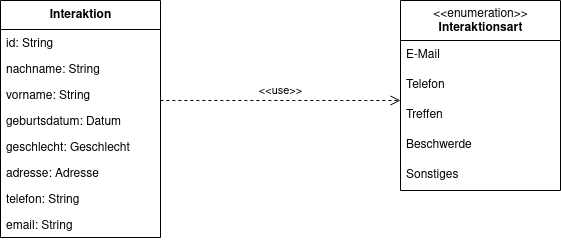

The diagram above was exported from draw.io. Its source (the exported page's mxGraphModel, read from the mxfile embedded in the PNG):
<mxGraphModel dx="1718" dy="588" grid="1" gridSize="10" guides="1" tooltips="1" connect="1" arrows="1" fold="1" page="1" pageScale="1" pageWidth="1169" pageHeight="827" math="0" shadow="0">
  <root>
    <mxCell id="0" />
    <mxCell id="1" parent="0" />
    <mxCell id="XlRuoyJqkZNGjIw-Lx1k-27" value="Interaktion" style="swimlane;fontStyle=1;align=center;verticalAlign=middle;childLayout=stackLayout;horizontal=1;startSize=29;horizontalStack=0;resizeParent=1;resizeParentMax=0;resizeLast=0;collapsible=0;marginBottom=0;html=1;" parent="1" vertex="1">
      <mxGeometry x="40" y="40" width="160" height="237" as="geometry" />
    </mxCell>
    <mxCell id="XlRuoyJqkZNGjIw-Lx1k-31" value="id: String" style="text;align=left;verticalAlign=top;spacingLeft=4;spacingRight=4;overflow=hidden;rotatable=0;points=[[0,0.5],[1,0.5]];portConstraint=eastwest;" parent="XlRuoyJqkZNGjIw-Lx1k-27" vertex="1">
      <mxGeometry y="29" width="160" height="26" as="geometry" />
    </mxCell>
    <mxCell id="XlRuoyJqkZNGjIw-Lx1k-33" value="nachname: String" style="text;align=left;verticalAlign=top;spacingLeft=4;spacingRight=4;overflow=hidden;rotatable=0;points=[[0,0.5],[1,0.5]];portConstraint=eastwest;rounded=0;shadow=0;html=0;" parent="XlRuoyJqkZNGjIw-Lx1k-27" vertex="1">
      <mxGeometry y="55" width="160" height="26" as="geometry" />
    </mxCell>
    <mxCell id="XlRuoyJqkZNGjIw-Lx1k-32" value="vorname: String" style="text;align=left;verticalAlign=top;spacingLeft=4;spacingRight=4;overflow=hidden;rotatable=0;points=[[0,0.5],[1,0.5]];portConstraint=eastwest;rounded=0;shadow=0;html=0;" parent="XlRuoyJqkZNGjIw-Lx1k-27" vertex="1">
      <mxGeometry y="81" width="160" height="26" as="geometry" />
    </mxCell>
    <mxCell id="XlRuoyJqkZNGjIw-Lx1k-35" value="geburtsdatum: Datum" style="text;align=left;verticalAlign=top;spacingLeft=4;spacingRight=4;overflow=hidden;rotatable=0;points=[[0,0.5],[1,0.5]];portConstraint=eastwest;rounded=0;shadow=0;html=0;" parent="XlRuoyJqkZNGjIw-Lx1k-27" vertex="1">
      <mxGeometry y="107" width="160" height="26" as="geometry" />
    </mxCell>
    <mxCell id="XlRuoyJqkZNGjIw-Lx1k-34" value="geschlecht: Geschlecht" style="text;align=left;verticalAlign=top;spacingLeft=4;spacingRight=4;overflow=hidden;rotatable=0;points=[[0,0.5],[1,0.5]];portConstraint=eastwest;rounded=0;shadow=0;html=0;" parent="XlRuoyJqkZNGjIw-Lx1k-27" vertex="1">
      <mxGeometry y="133" width="160" height="26" as="geometry" />
    </mxCell>
    <mxCell id="XlRuoyJqkZNGjIw-Lx1k-38" value="adresse: Adresse " style="text;align=left;verticalAlign=top;spacingLeft=4;spacingRight=4;overflow=hidden;rotatable=0;points=[[0,0.5],[1,0.5]];portConstraint=eastwest;rounded=0;shadow=0;html=0;" parent="XlRuoyJqkZNGjIw-Lx1k-27" vertex="1">
      <mxGeometry y="159" width="160" height="26" as="geometry" />
    </mxCell>
    <mxCell id="XlRuoyJqkZNGjIw-Lx1k-37" value="telefon: String" style="text;align=left;verticalAlign=top;spacingLeft=4;spacingRight=4;overflow=hidden;rotatable=0;points=[[0,0.5],[1,0.5]];portConstraint=eastwest;rounded=0;shadow=0;html=0;" parent="XlRuoyJqkZNGjIw-Lx1k-27" vertex="1">
      <mxGeometry y="185" width="160" height="26" as="geometry" />
    </mxCell>
    <mxCell id="XlRuoyJqkZNGjIw-Lx1k-36" value="email: String" style="text;align=left;verticalAlign=top;spacingLeft=4;spacingRight=4;overflow=hidden;rotatable=0;points=[[0,0.5],[1,0.5]];portConstraint=eastwest;rounded=0;shadow=0;html=0;" parent="XlRuoyJqkZNGjIw-Lx1k-27" vertex="1">
      <mxGeometry y="211" width="160" height="26" as="geometry" />
    </mxCell>
    <mxCell id="XlRuoyJqkZNGjIw-Lx1k-59" value="&amp;lt;&amp;lt;enumeration&amp;gt;&amp;gt;&lt;br&gt;&lt;b&gt;Interaktionsart&lt;/b&gt;" style="swimlane;fontStyle=0;align=center;verticalAlign=top;childLayout=stackLayout;horizontal=1;startSize=40;horizontalStack=0;resizeParent=1;resizeParentMax=0;resizeLast=0;collapsible=0;marginBottom=0;html=1;" parent="1" vertex="1">
      <mxGeometry x="440" y="40" width="160" height="190" as="geometry" />
    </mxCell>
    <mxCell id="XlRuoyJqkZNGjIw-Lx1k-61" value="&lt;div&gt;E-Mail&lt;/div&gt;" style="text;html=1;strokeColor=none;fillColor=none;align=left;verticalAlign=middle;spacingLeft=4;spacingRight=4;overflow=hidden;rotatable=0;points=[[0,0.5],[1,0.5]];portConstraint=eastwest;" parent="XlRuoyJqkZNGjIw-Lx1k-59" vertex="1">
      <mxGeometry y="40" width="160" height="30" as="geometry" />
    </mxCell>
    <mxCell id="Wiuw8HzSEGd3wncXWIo4-1" value="Telefon" style="text;html=1;strokeColor=none;fillColor=none;align=left;verticalAlign=middle;spacingLeft=4;spacingRight=4;overflow=hidden;rotatable=0;points=[[0,0.5],[1,0.5]];portConstraint=eastwest;" vertex="1" parent="XlRuoyJqkZNGjIw-Lx1k-59">
      <mxGeometry y="70" width="160" height="30" as="geometry" />
    </mxCell>
    <mxCell id="Wiuw8HzSEGd3wncXWIo4-2" value="Treffen" style="text;html=1;strokeColor=none;fillColor=none;align=left;verticalAlign=middle;spacingLeft=4;spacingRight=4;overflow=hidden;rotatable=0;points=[[0,0.5],[1,0.5]];portConstraint=eastwest;" vertex="1" parent="XlRuoyJqkZNGjIw-Lx1k-59">
      <mxGeometry y="100" width="160" height="30" as="geometry" />
    </mxCell>
    <mxCell id="Wiuw8HzSEGd3wncXWIo4-3" value="Beschwerde" style="text;html=1;strokeColor=none;fillColor=none;align=left;verticalAlign=middle;spacingLeft=4;spacingRight=4;overflow=hidden;rotatable=0;points=[[0,0.5],[1,0.5]];portConstraint=eastwest;" vertex="1" parent="XlRuoyJqkZNGjIw-Lx1k-59">
      <mxGeometry y="130" width="160" height="30" as="geometry" />
    </mxCell>
    <mxCell id="XlRuoyJqkZNGjIw-Lx1k-62" value="Sonstiges" style="text;html=1;strokeColor=none;fillColor=none;align=left;verticalAlign=middle;spacingLeft=4;spacingRight=4;overflow=hidden;rotatable=0;points=[[0,0.5],[1,0.5]];portConstraint=eastwest;" parent="XlRuoyJqkZNGjIw-Lx1k-59" vertex="1">
      <mxGeometry y="160" width="160" height="30" as="geometry" />
    </mxCell>
    <mxCell id="Wiuw8HzSEGd3wncXWIo4-4" value="&amp;lt;&amp;lt;use&amp;gt;&amp;gt;" style="endArrow=open;startArrow=none;endFill=0;startFill=0;endSize=8;html=1;verticalAlign=bottom;dashed=1;labelBackgroundColor=none;rounded=0;exitX=0.999;exitY=0.732;exitDx=0;exitDy=0;exitPerimeter=0;" edge="1" parent="1" source="XlRuoyJqkZNGjIw-Lx1k-32">
      <mxGeometry width="160" relative="1" as="geometry">
        <mxPoint x="210" y="140" as="sourcePoint" />
        <mxPoint x="440" y="140" as="targetPoint" />
      </mxGeometry>
    </mxCell>
  </root>
</mxGraphModel>